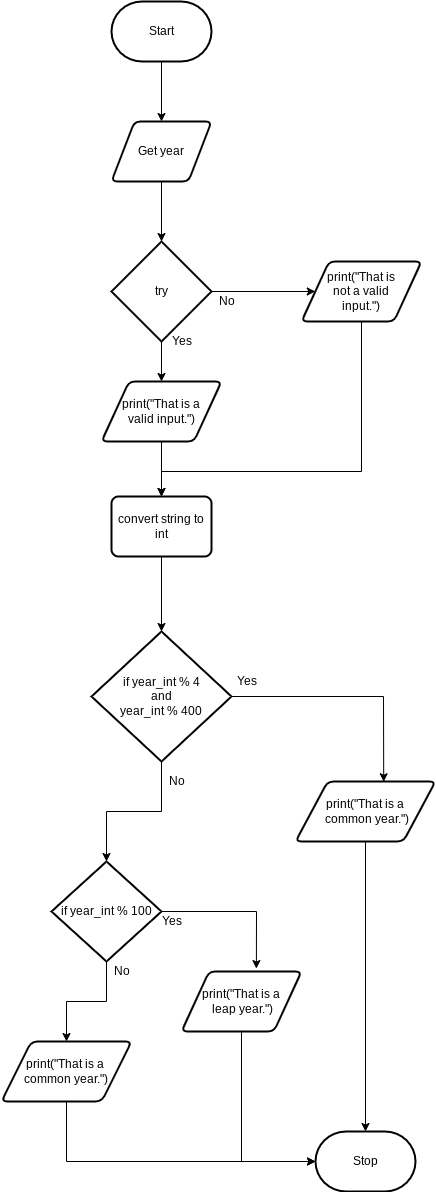

The diagram above was exported from draw.io. Its source (the exported page's mxGraphModel, read from the mxfile embedded in the PNG):
<mxGraphModel dx="1661" dy="499" grid="1" gridSize="10" guides="1" tooltips="1" connect="1" arrows="1" fold="1" page="1" pageScale="1" pageWidth="827" pageHeight="1169" math="0" shadow="0">
  <root>
    <mxCell id="0" />
    <mxCell id="1" parent="0" />
    <mxCell id="26" style="edgeStyle=none;rounded=0;html=1;entryX=0.5;entryY=0;entryDx=0;entryDy=0;" edge="1" parent="1" source="2" target="3">
      <mxGeometry relative="1" as="geometry" />
    </mxCell>
    <mxCell id="2" value="Start" style="strokeWidth=2;html=1;shape=mxgraph.flowchart.terminator;whiteSpace=wrap;" vertex="1" parent="1">
      <mxGeometry x="90" y="30" width="100" height="60" as="geometry" />
    </mxCell>
    <mxCell id="27" style="edgeStyle=none;rounded=0;html=1;entryX=0.5;entryY=0;entryDx=0;entryDy=0;entryPerimeter=0;" edge="1" parent="1" source="3" target="4">
      <mxGeometry relative="1" as="geometry" />
    </mxCell>
    <mxCell id="3" value="Get year" style="shape=parallelogram;html=1;strokeWidth=2;perimeter=parallelogramPerimeter;whiteSpace=wrap;rounded=1;arcSize=12;size=0.23;" vertex="1" parent="1">
      <mxGeometry x="90" y="150" width="100" height="60" as="geometry" />
    </mxCell>
    <mxCell id="19" style="edgeStyle=none;rounded=0;html=1;entryX=0.5;entryY=0;entryDx=0;entryDy=0;" edge="1" parent="1" source="4" target="5">
      <mxGeometry relative="1" as="geometry" />
    </mxCell>
    <mxCell id="20" style="edgeStyle=none;rounded=0;html=1;exitX=1;exitY=0.5;exitDx=0;exitDy=0;exitPerimeter=0;entryX=0;entryY=0.5;entryDx=0;entryDy=0;" edge="1" parent="1" source="4" target="6">
      <mxGeometry relative="1" as="geometry" />
    </mxCell>
    <mxCell id="4" value="try" style="strokeWidth=2;html=1;shape=mxgraph.flowchart.decision;whiteSpace=wrap;" vertex="1" parent="1">
      <mxGeometry x="90" y="270" width="100" height="100" as="geometry" />
    </mxCell>
    <mxCell id="18" style="edgeStyle=none;rounded=0;html=1;entryX=0.5;entryY=0;entryDx=0;entryDy=0;" edge="1" parent="1" source="5" target="7">
      <mxGeometry relative="1" as="geometry" />
    </mxCell>
    <mxCell id="5" value="print(&quot;That is a &lt;br&gt;valid input.&quot;)" style="shape=parallelogram;html=1;strokeWidth=2;perimeter=parallelogramPerimeter;whiteSpace=wrap;rounded=1;arcSize=12;size=0.23;" vertex="1" parent="1">
      <mxGeometry x="80" y="410" width="120" height="60" as="geometry" />
    </mxCell>
    <mxCell id="21" style="edgeStyle=none;rounded=0;html=1;entryX=0.5;entryY=0;entryDx=0;entryDy=0;" edge="1" parent="1" source="6" target="7">
      <mxGeometry relative="1" as="geometry">
        <mxPoint x="140" y="520" as="targetPoint" />
        <Array as="points">
          <mxPoint x="340" y="500" />
          <mxPoint x="140" y="500" />
        </Array>
      </mxGeometry>
    </mxCell>
    <mxCell id="6" value="print(&quot;That is &lt;br&gt;not a valid &lt;br&gt;input.&quot;)" style="shape=parallelogram;html=1;strokeWidth=2;perimeter=parallelogramPerimeter;whiteSpace=wrap;rounded=1;arcSize=12;size=0.23;" vertex="1" parent="1">
      <mxGeometry x="280" y="290" width="120" height="60" as="geometry" />
    </mxCell>
    <mxCell id="17" style="edgeStyle=none;rounded=0;html=1;entryX=0.5;entryY=0;entryDx=0;entryDy=0;entryPerimeter=0;" edge="1" parent="1" source="7" target="8">
      <mxGeometry relative="1" as="geometry" />
    </mxCell>
    <mxCell id="7" value="convert string to int" style="rounded=1;whiteSpace=wrap;html=1;absoluteArcSize=1;arcSize=14;strokeWidth=2;" vertex="1" parent="1">
      <mxGeometry x="90" y="525" width="100" height="60" as="geometry" />
    </mxCell>
    <mxCell id="10" style="edgeStyle=none;html=1;entryX=0.5;entryY=0;entryDx=0;entryDy=0;entryPerimeter=0;rounded=0;" edge="1" parent="1" source="8" target="9">
      <mxGeometry relative="1" as="geometry">
        <Array as="points">
          <mxPoint x="140" y="790" />
          <mxPoint x="140" y="840" />
          <mxPoint x="85" y="840" />
        </Array>
      </mxGeometry>
    </mxCell>
    <mxCell id="12" style="edgeStyle=none;rounded=0;html=1;entryX=0.63;entryY=0.004;entryDx=0;entryDy=0;entryPerimeter=0;" edge="1" parent="1" source="8" target="11">
      <mxGeometry relative="1" as="geometry">
        <Array as="points">
          <mxPoint x="362" y="725" />
        </Array>
      </mxGeometry>
    </mxCell>
    <mxCell id="8" value="if year_int % 4 &lt;br&gt;and &lt;br&gt;year_int % 400" style="strokeWidth=2;html=1;shape=mxgraph.flowchart.decision;whiteSpace=wrap;" vertex="1" parent="1">
      <mxGeometry x="70" y="660" width="140" height="130" as="geometry" />
    </mxCell>
    <mxCell id="14" style="edgeStyle=none;rounded=0;html=1;entryX=0.624;entryY=-0.049;entryDx=0;entryDy=0;entryPerimeter=0;" edge="1" parent="1" source="9" target="13">
      <mxGeometry relative="1" as="geometry">
        <Array as="points">
          <mxPoint x="235" y="940" />
        </Array>
      </mxGeometry>
    </mxCell>
    <mxCell id="16" style="edgeStyle=none;rounded=0;html=1;" edge="1" parent="1" source="9" target="15">
      <mxGeometry relative="1" as="geometry">
        <Array as="points">
          <mxPoint x="85" y="1030" />
          <mxPoint x="45" y="1030" />
        </Array>
      </mxGeometry>
    </mxCell>
    <mxCell id="9" value="if year_int % 100" style="strokeWidth=2;html=1;shape=mxgraph.flowchart.decision;whiteSpace=wrap;" vertex="1" parent="1">
      <mxGeometry x="30" y="890" width="110" height="100" as="geometry" />
    </mxCell>
    <mxCell id="23" style="edgeStyle=none;rounded=0;html=1;" edge="1" parent="1" source="11" target="22">
      <mxGeometry relative="1" as="geometry" />
    </mxCell>
    <mxCell id="11" value="print(&quot;That is a&lt;br&gt;&amp;nbsp;common year.&quot;)" style="shape=parallelogram;html=1;strokeWidth=2;perimeter=parallelogramPerimeter;whiteSpace=wrap;rounded=1;arcSize=12;size=0.23;" vertex="1" parent="1">
      <mxGeometry x="274" y="810" width="140" height="60" as="geometry" />
    </mxCell>
    <mxCell id="24" style="edgeStyle=none;rounded=0;html=1;entryX=0;entryY=0.5;entryDx=0;entryDy=0;entryPerimeter=0;" edge="1" parent="1" source="13" target="22">
      <mxGeometry relative="1" as="geometry">
        <Array as="points">
          <mxPoint x="220" y="1190" />
        </Array>
      </mxGeometry>
    </mxCell>
    <mxCell id="13" value="print(&quot;That is a&lt;br&gt;&amp;nbsp;leap year.&quot;)" style="shape=parallelogram;html=1;strokeWidth=2;perimeter=parallelogramPerimeter;whiteSpace=wrap;rounded=1;arcSize=12;size=0.23;" vertex="1" parent="1">
      <mxGeometry x="160" y="1000" width="120" height="60" as="geometry" />
    </mxCell>
    <mxCell id="25" style="edgeStyle=none;rounded=0;html=1;entryX=0;entryY=0.5;entryDx=0;entryDy=0;entryPerimeter=0;" edge="1" parent="1" source="15" target="22">
      <mxGeometry relative="1" as="geometry">
        <Array as="points">
          <mxPoint x="45" y="1190" />
        </Array>
      </mxGeometry>
    </mxCell>
    <mxCell id="15" value="print(&quot;That is a&amp;nbsp;&lt;br&gt;common year.&quot;)" style="shape=parallelogram;html=1;strokeWidth=2;perimeter=parallelogramPerimeter;whiteSpace=wrap;rounded=1;arcSize=12;size=0.23;" vertex="1" parent="1">
      <mxGeometry x="-20" y="1070" width="130" height="60" as="geometry" />
    </mxCell>
    <mxCell id="22" value="Stop" style="strokeWidth=2;html=1;shape=mxgraph.flowchart.terminator;whiteSpace=wrap;" vertex="1" parent="1">
      <mxGeometry x="294" y="1160" width="100" height="60" as="geometry" />
    </mxCell>
    <mxCell id="28" value="No" style="text;html=1;align=center;verticalAlign=middle;resizable=0;points=[];autosize=1;strokeColor=none;fillColor=none;" vertex="1" parent="1">
      <mxGeometry x="190" y="320" width="30" height="20" as="geometry" />
    </mxCell>
    <mxCell id="29" value="Yes" style="text;html=1;align=center;verticalAlign=middle;resizable=0;points=[];autosize=1;strokeColor=none;fillColor=none;" vertex="1" parent="1">
      <mxGeometry x="205" y="700" width="40" height="20" as="geometry" />
    </mxCell>
    <mxCell id="30" value="No" style="text;html=1;align=center;verticalAlign=middle;resizable=0;points=[];autosize=1;strokeColor=none;fillColor=none;" vertex="1" parent="1">
      <mxGeometry x="140" y="800" width="30" height="20" as="geometry" />
    </mxCell>
    <mxCell id="31" value="Yes" style="text;html=1;align=center;verticalAlign=middle;resizable=0;points=[];autosize=1;strokeColor=none;fillColor=none;" vertex="1" parent="1">
      <mxGeometry x="130" y="940" width="40" height="20" as="geometry" />
    </mxCell>
    <mxCell id="32" value="No" style="text;html=1;align=center;verticalAlign=middle;resizable=0;points=[];autosize=1;strokeColor=none;fillColor=none;" vertex="1" parent="1">
      <mxGeometry x="85" y="990" width="30" height="20" as="geometry" />
    </mxCell>
    <mxCell id="33" value="Yes" style="text;html=1;align=center;verticalAlign=middle;resizable=0;points=[];autosize=1;strokeColor=none;fillColor=none;" vertex="1" parent="1">
      <mxGeometry x="140" y="360" width="40" height="20" as="geometry" />
    </mxCell>
  </root>
</mxGraphModel>